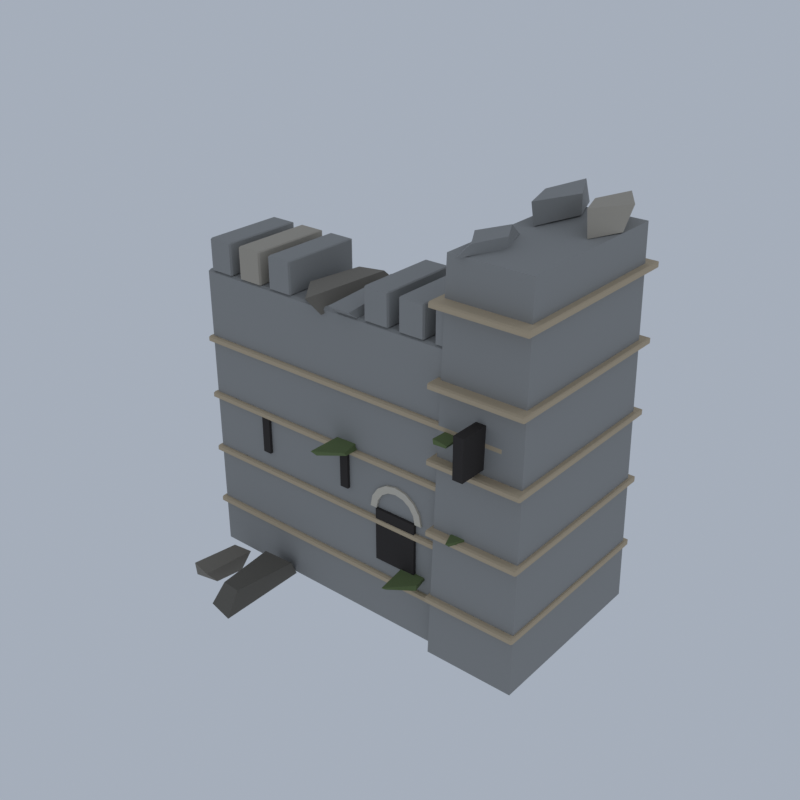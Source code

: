 # Source: LM31_01_ruined_castle_module_01.blend  (saved by Blender 5.2.45; exported with 4.5.12 LTS)
import bpy
from mathutils import Matrix  # noqa: F401  (used for matrix-valued properties, if any)

bpy.ops.wm.read_factory_settings(use_empty=True)
scene = bpy.context.scene
scene.name = 'Scene'

# ---- collections
col_collection = bpy.data.collections.new('Collection'); scene.collection.children.link(col_collection)

# ---- materials (node trees are filled in below, after node groups)
mat_vi_fa_s_cool_granite = bpy.data.materials.new('vi_fa_s_cool|Granite')
mat_vi_fa_s_cool_granite.diffuse_color = (0.3112, 0.3112, 0.3021, 1.0)
mat_vi_fa_s_warm_sandstone = bpy.data.materials.new('vi_fa_s_warm|Sandstone')
mat_vi_fa_s_warm_sandstone.diffuse_color = (0.5234, 0.4205, 0.2845, 1.0)
mat_vi_fa_void_slate = bpy.data.materials.new('vi_fa_void|Slate')
mat_vi_fa_void_slate.diffuse_color = (0.03288, 0.02776, 0.02537, 1.0)
mat_vi_fa_s_hi_limestone = bpy.data.materials.new('vi_fa_s_hi|Limestone')
mat_vi_fa_s_hi_limestone.diffuse_color = (0.6253, 0.5732, 0.4762, 1.0)
mat_vi_fa_s_mid_limestone = bpy.data.materials.new('vi_fa_s_mid|Limestone')
mat_vi_fa_s_mid_limestone.diffuse_color = (0.4423, 0.3993, 0.3297, 1.0)
mat_vi_fa_s_base_limestone = bpy.data.materials.new('vi_fa_s_base|Limestone')
mat_vi_fa_s_base_limestone.diffuse_color = (0.2349, 0.212, 0.1768, 1.0)
mat_vi_fa_moss_grass = bpy.data.materials.new('vi_fa_moss|Grass')
mat_vi_fa_moss_grass.diffuse_color = (0.139, 0.1905, 0.07383, 1.0)
mat_vi_fa_s_dk_slate = bpy.data.materials.new('vi_fa_s_dk|Slate')
mat_vi_fa_s_dk_slate.diffuse_color = (0.139, 0.1275, 0.1062, 1.0)

# ---- material node trees
mat_vi_fa_s_cool_granite.use_nodes = True; mat_vi_fa_s_cool_granite.node_tree.nodes.clear()
_N = mat_vi_fa_s_cool_granite.node_tree.nodes; _L = mat_vi_fa_s_cool_granite.node_tree.links
n0 = _N.new('ShaderNodeBsdfPrincipled'); n0.name = 'Principled BSDF'; n0.location = (-200, 100)
n0.inputs[0].default_value = (0.3112, 0.3112, 0.3021, 1.0)
n0.inputs[2].default_value = 0.9
n0.inputs[10].default_value = 0.005
n1 = _N.new('ShaderNodeOutputMaterial'); n1.name = 'Material Output'; n1.location = (200, 100)
_L.new(n0.outputs[0], n1.inputs[0])
n1.is_active_output = True
mat_vi_fa_s_warm_sandstone.use_nodes = True; mat_vi_fa_s_warm_sandstone.node_tree.nodes.clear()
_N = mat_vi_fa_s_warm_sandstone.node_tree.nodes; _L = mat_vi_fa_s_warm_sandstone.node_tree.links
n0 = _N.new('ShaderNodeBsdfPrincipled'); n0.name = 'Principled BSDF'; n0.location = (-200, 100)
n0.inputs[0].default_value = (0.5234, 0.4205, 0.2845, 1.0)
n0.inputs[2].default_value = 0.9
n0.inputs[10].default_value = 0.005
n1 = _N.new('ShaderNodeOutputMaterial'); n1.name = 'Material Output'; n1.location = (200, 100)
_L.new(n0.outputs[0], n1.inputs[0])
n1.is_active_output = True
mat_vi_fa_void_slate.use_nodes = True; mat_vi_fa_void_slate.node_tree.nodes.clear()
_N = mat_vi_fa_void_slate.node_tree.nodes; _L = mat_vi_fa_void_slate.node_tree.links
n0 = _N.new('ShaderNodeBsdfPrincipled'); n0.name = 'Principled BSDF'; n0.location = (-200, 100)
n0.inputs[0].default_value = (0.03288, 0.02776, 0.02537, 1.0)
n0.inputs[2].default_value = 0.98
n0.inputs[10].default_value = 0.005
n1 = _N.new('ShaderNodeOutputMaterial'); n1.name = 'Material Output'; n1.location = (200, 100)
_L.new(n0.outputs[0], n1.inputs[0])
n1.is_active_output = True
mat_vi_fa_s_hi_limestone.use_nodes = True; mat_vi_fa_s_hi_limestone.node_tree.nodes.clear()
_N = mat_vi_fa_s_hi_limestone.node_tree.nodes; _L = mat_vi_fa_s_hi_limestone.node_tree.links
n0 = _N.new('ShaderNodeBsdfPrincipled'); n0.name = 'Principled BSDF'; n0.location = (-200, 100)
n0.inputs[0].default_value = (0.6253, 0.5732, 0.4762, 1.0)
n0.inputs[2].default_value = 0.88
n0.inputs[10].default_value = 0.005
n1 = _N.new('ShaderNodeOutputMaterial'); n1.name = 'Material Output'; n1.location = (200, 100)
_L.new(n0.outputs[0], n1.inputs[0])
n1.is_active_output = True
mat_vi_fa_s_mid_limestone.use_nodes = True; mat_vi_fa_s_mid_limestone.node_tree.nodes.clear()
_N = mat_vi_fa_s_mid_limestone.node_tree.nodes; _L = mat_vi_fa_s_mid_limestone.node_tree.links
n0 = _N.new('ShaderNodeBsdfPrincipled'); n0.name = 'Principled BSDF'; n0.location = (-200, 100)
n0.inputs[0].default_value = (0.4423, 0.3993, 0.3297, 1.0)
n0.inputs[2].default_value = 0.9
n0.inputs[10].default_value = 0.005
n1 = _N.new('ShaderNodeOutputMaterial'); n1.name = 'Material Output'; n1.location = (200, 100)
_L.new(n0.outputs[0], n1.inputs[0])
n1.is_active_output = True
mat_vi_fa_s_base_limestone.use_nodes = True; mat_vi_fa_s_base_limestone.node_tree.nodes.clear()
_N = mat_vi_fa_s_base_limestone.node_tree.nodes; _L = mat_vi_fa_s_base_limestone.node_tree.links
n0 = _N.new('ShaderNodeBsdfPrincipled'); n0.name = 'Principled BSDF'; n0.location = (-200, 100)
n0.inputs[0].default_value = (0.2349, 0.212, 0.1768, 1.0)
n0.inputs[2].default_value = 0.92
n0.inputs[10].default_value = 0.005
n1 = _N.new('ShaderNodeOutputMaterial'); n1.name = 'Material Output'; n1.location = (200, 100)
_L.new(n0.outputs[0], n1.inputs[0])
n1.is_active_output = True
mat_vi_fa_moss_grass.use_nodes = True; mat_vi_fa_moss_grass.node_tree.nodes.clear()
_N = mat_vi_fa_moss_grass.node_tree.nodes; _L = mat_vi_fa_moss_grass.node_tree.links
n0 = _N.new('ShaderNodeBsdfPrincipled'); n0.name = 'Principled BSDF'; n0.location = (-200, 100)
n0.inputs[0].default_value = (0.139, 0.1905, 0.07383, 1.0)
n0.inputs[2].default_value = 1.0
n0.inputs[10].default_value = 0.005
n1 = _N.new('ShaderNodeOutputMaterial'); n1.name = 'Material Output'; n1.location = (200, 100)
_L.new(n0.outputs[0], n1.inputs[0])
n1.is_active_output = True
mat_vi_fa_s_dk_slate.use_nodes = True; mat_vi_fa_s_dk_slate.node_tree.nodes.clear()
_N = mat_vi_fa_s_dk_slate.node_tree.nodes; _L = mat_vi_fa_s_dk_slate.node_tree.links
n0 = _N.new('ShaderNodeBsdfPrincipled'); n0.name = 'Principled BSDF'; n0.location = (-200, 100)
n0.inputs[0].default_value = (0.139, 0.1275, 0.1062, 1.0)
n0.inputs[2].default_value = 0.93
n0.inputs[10].default_value = 0.005
n1 = _N.new('ShaderNodeOutputMaterial'); n1.name = 'Material Output'; n1.location = (200, 100)
_L.new(n0.outputs[0], n1.inputs[0])
n1.is_active_output = True

# ---- world
world_world = bpy.data.worlds.new('World'); scene.world = world_world
world_world.use_nodes = True; world_world.node_tree.nodes.clear()
_N = world_world.node_tree.nodes; _L = world_world.node_tree.links
n0 = _N.new('ShaderNodeOutputWorld'); n0.name = 'World Output'; n0.location = (200, 100)
n1 = _N.new('ShaderNodeBackground'); n1.name = 'Background'; n1.location = (-200, 100)
n1.inputs[0].default_value = (0.42, 0.47, 0.55, 1.0)
n1.inputs[1].default_value = 0.9
_L.new(n1.outputs[0], n0.inputs[0])
n0.is_active_output = True
world_world.color = (0.05088, 0.05088, 0.05088)
world_world.sun_shadow_jitter_overblur = 0.0

# ---- meshes
me_ruin_module = bpy.data.meshes.new('ruin_module')
me_ruin_module.from_pydata([(-18.1, -5.841, 0.7604), (-18.1, -6.153, 0.9104), (-18.25, -5.841, 0.9104), (-18.1, -6.153, 30.61), (-18.1, -5.841, 30.76), (-18.25, -5.841, 30.61), (-18.1, 1.851, 0.7604), (-18.25, 1.851, 0.9104), (-18.1, 2.163, 0.9104), (-18.1, 1.851, 30.76), (-18.1, 2.163, 30.61), (-18.25, 1.851, 30.61), (15.6, -5.841, 0.7604), (15.75, -5.841, 0.9104), (15.6, -6.153, 0.9104), (15.6, -5.841, 30.76), (15.6, -6.153, 30.61), (15.75, -5.841, 30.61), (15.6, 1.851, 0.7604), (15.6, 2.163, 0.9104), (15.75, 1.851, 0.9104), (15.6, 1.851, 30.76), (15.75, 1.851, 30.61), (15.6, 2.163, 30.61), (-17.45, -5.945, 30.76), (-17.45, -6.153, 30.86), (-17.55, -5.945, 30.86), (-17.45, -6.153, 33.86), (-17.45, -5.945, 33.96), (-17.55, -5.945, 33.86), (-17.45, 1.955, 30.76), (-17.55, 1.955, 30.86), (-17.45, 2.163, 30.86), (-17.45, 1.955, 33.96), (-17.45, 2.163, 33.86), (-17.55, 1.955, 33.86), (-15.05, -5.945, 30.76), (-14.95, -5.945, 30.86), (-15.05, -6.153, 30.86), (-15.05, -5.945, 33.96), (-15.05, -6.153, 33.86), (-14.95, -5.945, 33.86), (-15.05, 1.955, 30.76), (-15.05, 2.163, 30.86), (-14.95, 1.955, 30.86), (-15.05, 1.955, 33.96), (-14.95, 1.955, 33.86), (-15.05, 2.163, 33.86), (-9.95, -5.945, 30.76), (-9.95, -6.153, 30.86), (-10.05, -5.945, 30.86), (-9.95, -6.153, 33.86), (-9.95, -5.945, 33.96), (-10.05, -5.945, 33.86), (-9.95, 1.955, 30.76), (-10.05, 1.955, 30.86), (-9.95, 2.163, 30.86), (-9.95, 1.955, 33.96), (-9.95, 2.163, 33.86), (-10.05, 1.955, 33.86), (-7.55, -5.945, 30.76), (-7.45, -5.945, 30.86), (-7.55, -6.153, 30.86), (-7.55, -5.945, 33.96), (-7.55, -6.153, 33.86), (-7.45, -5.945, 33.86), (-7.55, 1.955, 30.76), (-7.55, 2.163, 30.86), (-7.45, 1.955, 30.86), (-7.55, 1.955, 33.96), (-7.45, 1.955, 33.86), (-7.55, 2.163, 33.86), (-1.883, -5.895, 30.63), (0.3963, -5.383, 30.27), (0.3147, 2.464, 30.63), (-2.334, 2.578, 30.69), (-1.92, -7.153, 31.64), (0.3567, -7.086, 31.56), (-0.4821, 0.8787, 31.87), (-2.442, 1.698, 31.82), (1.3, -5.945, 30.76), (1.3, -6.153, 30.86), (1.2, -5.945, 30.86), (1.3, -6.153, 33.86), (1.3, -5.945, 33.96), (1.2, -5.945, 33.86), (1.3, 1.955, 30.76), (1.2, 1.955, 30.86), (1.3, 2.163, 30.86), (1.3, 1.955, 33.96), (1.3, 2.163, 33.86), (1.2, 1.955, 33.86), (3.7, -5.945, 30.76), (3.8, -5.945, 30.86), (3.7, -6.153, 30.86), (3.7, -5.945, 33.96), (3.7, -6.153, 33.86), (3.8, -5.945, 33.86), (3.7, 1.955, 30.76), (3.7, 2.163, 30.86), (3.8, 1.955, 30.86), (3.7, 1.955, 33.96), (3.8, 1.955, 33.86), (3.7, 2.163, 33.86), (5.05, -5.945, 30.76), (5.05, -6.153, 30.86), (4.95, -5.945, 30.86), (5.05, -6.153, 33.86), (5.05, -5.945, 33.96), (4.95, -5.945, 33.86), (5.05, 1.955, 30.76), (4.95, 1.955, 30.86), (5.05, 2.163, 30.86), (5.05, 1.955, 33.96), (5.05, 2.163, 33.86), (4.95, 1.955, 33.86), (7.45, -5.945, 30.76), (7.55, -5.945, 30.86), (7.45, -6.153, 30.86), (7.45, -5.945, 33.96), (7.45, -6.153, 33.86), (7.55, -5.945, 33.86), (7.45, 1.955, 30.76), (7.45, 2.163, 30.86), (7.55, 1.955, 30.86), (7.45, 1.955, 33.96), (7.55, 1.955, 33.86), (7.45, 2.163, 33.86), (8.8, -5.945, 30.76), (8.8, -6.153, 30.86), (8.7, -5.945, 30.86), (8.8, -6.153, 33.86), (8.8, -5.945, 33.96), (8.7, -5.945, 33.86), (8.8, 1.955, 30.76), (8.7, 1.955, 30.86), (8.8, 2.163, 30.86), (8.8, 1.955, 33.96), (8.8, 2.163, 33.86), (8.7, 1.955, 33.86), (11.2, -5.945, 30.76), (11.3, -5.945, 30.86), (11.2, -6.153, 30.86), (11.2, -5.945, 33.96), (11.2, -6.153, 33.86), (11.3, -5.945, 33.86), (11.2, 1.955, 30.76), (11.2, 2.163, 30.86), (11.3, 1.955, 30.86), (11.2, 1.955, 33.96), (11.3, 1.955, 33.86), (11.2, 2.163, 33.86), (9.25, -7.193, 0.7604), (18.25, -7.193, 0.7604), (18.25, 11.52, 0.7604), (9.25, 11.52, 0.7604), (9.75, -6.153, 38.76), (17.75, -6.153, 38.76), (17.75, 10.48, 38.76), (9.75, 10.48, 38.76), (12.98, 7.836, 38.9), (11.59, 11.41, 38.94), (9.779, 7.807, 38.96), (11.49, 2.968, 38.87), (13.17, 7.422, 40.88), (11.09, 11.42, 40.88), (9.384, 7.757, 40.5), (10.94, 3.315, 40.71), (11.63, 0.8416, 38.8), (9.544, -2.683, 38.7), (11.18, -7.072, 38.81), (12.77, -2.529, 38.74), (10.97, 0.6787, 39.51), (10.02, -3.039, 39.76), (11.35, -5.286, 39.54), (12.85, -2.536, 39.75), (-18.35, -6.361, 5.46), (-18.35, -6.569, 5.56), (-18.45, -6.361, 5.56), (-18.35, -6.569, 5.96), (-18.35, -6.361, 6.06), (-18.45, -6.361, 5.96), (-18.35, 2.371, 5.46), (-18.45, 2.371, 5.56), (-18.35, 2.579, 5.56), (-18.35, 2.371, 6.06), (-18.35, 2.579, 5.96), (-18.45, 2.371, 5.96), (15.85, -6.361, 5.46), (15.95, -6.361, 5.56), (15.85, -6.569, 5.56), (15.85, -6.361, 6.06), (15.85, -6.569, 5.96), (15.95, -6.361, 5.96), (15.85, 2.371, 5.46), (15.85, 2.579, 5.56), (15.95, 2.371, 5.56), (15.85, 2.371, 6.06), (15.95, 2.371, 5.96), (15.85, 2.579, 5.96), (-18.35, -6.361, 11.46), (-18.35, -6.569, 11.56), (-18.45, -6.361, 11.56), (-18.35, -6.569, 11.96), (-18.35, -6.361, 12.06), (-18.45, -6.361, 11.96), (-18.35, 2.371, 11.46), (-18.45, 2.371, 11.56), (-18.35, 2.579, 11.56), (-18.35, 2.371, 12.06), (-18.35, 2.579, 11.96), (-18.45, 2.371, 11.96), (15.85, -6.361, 11.46), (15.95, -6.361, 11.56), (15.85, -6.569, 11.56), (15.85, -6.361, 12.06), (15.85, -6.569, 11.96), (15.95, -6.361, 11.96), (15.85, 2.371, 11.46), (15.85, 2.579, 11.56), (15.95, 2.371, 11.56), (15.85, 2.371, 12.06), (15.95, 2.371, 11.96), (15.85, 2.579, 11.96), (-18.35, -6.361, 17.46), (-18.35, -6.569, 17.56), (-18.45, -6.361, 17.56), (-18.35, -6.569, 17.96), (-18.35, -6.361, 18.06), (-18.45, -6.361, 17.96), (-18.35, 2.371, 17.46), (-18.45, 2.371, 17.56), (-18.35, 2.579, 17.56), (-18.35, 2.371, 18.06), (-18.35, 2.579, 17.96), (-18.45, 2.371, 17.96), (15.85, -6.361, 17.46), (15.95, -6.361, 17.56), (15.85, -6.569, 17.56), (15.85, -6.361, 18.06), (15.85, -6.569, 17.96), (15.95, -6.361, 17.96), (15.85, 2.371, 17.46), (15.85, 2.579, 17.56), (15.95, 2.371, 17.56), (15.85, 2.371, 18.06), (15.95, 2.371, 17.96), (15.85, 2.579, 17.96), (-18.35, -6.361, 23.46), (-18.35, -6.569, 23.56), (-18.45, -6.361, 23.56), (-18.35, -6.569, 23.96), (-18.35, -6.361, 24.06), (-18.45, -6.361, 23.96), (-18.35, 2.371, 23.46), (-18.45, 2.371, 23.56), (-18.35, 2.579, 23.56), (-18.35, 2.371, 24.06), (-18.35, 2.579, 23.96), (-18.45, 2.371, 23.96), (15.85, -6.361, 23.46), (15.95, -6.361, 23.56), (15.85, -6.569, 23.56), (15.85, -6.361, 24.06), (15.85, -6.569, 23.96), (15.95, -6.361, 23.96), (15.85, 2.371, 23.46), (15.85, 2.579, 23.56), (15.95, 2.371, 23.56), (15.85, 2.371, 24.06), (15.95, 2.371, 23.96), (15.85, 2.579, 23.96), (9.15, -7.401, 6.46), (9.15, -7.609, 6.56), (9.05, -7.401, 6.56), (9.15, -7.609, 6.96), (9.15, -7.401, 7.06), (9.05, -7.401, 6.96), (9.15, 11.73, 6.46), (9.05, 11.73, 6.56), (9.15, 11.93, 6.56), (9.15, 11.73, 7.06), (9.15, 11.93, 6.96), (9.05, 11.73, 6.96), (18.35, -7.401, 6.46), (18.45, -7.401, 6.56), (18.35, -7.609, 6.56), (18.35, -7.401, 7.06), (18.35, -7.609, 6.96), (18.45, -7.401, 6.96), (18.35, 11.73, 6.46), (18.35, 11.93, 6.56), (18.45, 11.73, 6.56), (18.35, 11.73, 7.06), (18.45, 11.73, 6.96), (18.35, 11.93, 6.96), (9.15, -7.401, 13.46), (9.15, -7.609, 13.56), (9.05, -7.401, 13.56), (9.15, -7.609, 13.96), (9.15, -7.401, 14.06), (9.05, -7.401, 13.96), (9.15, 11.73, 13.46), (9.05, 11.73, 13.56), (9.15, 11.93, 13.56), (9.15, 11.73, 14.06), (9.15, 11.93, 13.96), (9.05, 11.73, 13.96), (18.35, -7.401, 13.46), (18.45, -7.401, 13.56), (18.35, -7.609, 13.56), (18.35, -7.401, 14.06), (18.35, -7.609, 13.96), (18.45, -7.401, 13.96), (18.35, 11.73, 13.46), (18.35, 11.93, 13.56), (18.45, 11.73, 13.56), (18.35, 11.73, 14.06), (18.45, 11.73, 13.96), (18.35, 11.93, 13.96), (9.15, -7.401, 20.46), (9.15, -7.609, 20.56), (9.05, -7.401, 20.56), (9.15, -7.609, 20.96), (9.15, -7.401, 21.06), (9.05, -7.401, 20.96), (9.15, 11.73, 20.46), (9.05, 11.73, 20.56), (9.15, 11.93, 20.56), (9.15, 11.73, 21.06), (9.15, 11.93, 20.96), (9.05, 11.73, 20.96), (18.35, -7.401, 20.46), (18.45, -7.401, 20.56), (18.35, -7.609, 20.56), (18.35, -7.401, 21.06), (18.35, -7.609, 20.96), (18.45, -7.401, 20.96), (18.35, 11.73, 20.46), (18.35, 11.93, 20.56), (18.45, 11.73, 20.56), (18.35, 11.73, 21.06), (18.45, 11.73, 20.96), (18.35, 11.93, 20.96), (9.15, -7.401, 27.46), (9.15, -7.609, 27.56), (9.05, -7.401, 27.56), (9.15, -7.609, 27.96), (9.15, -7.401, 28.06), (9.05, -7.401, 27.96), (9.15, 11.73, 27.46), (9.05, 11.73, 27.56), (9.15, 11.93, 27.56), (9.15, 11.73, 28.06), (9.15, 11.93, 27.96), (9.05, 11.73, 27.96), (18.35, -7.401, 27.46), (18.45, -7.401, 27.56), (18.35, -7.609, 27.56), (18.35, -7.401, 28.06), (18.35, -7.609, 27.96), (18.45, -7.401, 27.96), (18.35, 11.73, 27.46), (18.35, 11.93, 27.56), (18.45, 11.73, 27.56), (18.35, 11.73, 28.06), (18.45, 11.73, 27.96), (18.35, 11.93, 27.96), (9.15, -7.401, 34.46), (9.15, -7.609, 34.56), (9.05, -7.401, 34.56), (9.15, -7.609, 34.96), (9.15, -7.401, 35.06), (9.05, -7.401, 34.96), (9.15, 11.73, 34.46), (9.05, 11.73, 34.56), (9.15, 11.93, 34.56), (9.15, 11.73, 35.06), (9.15, 11.93, 34.96), (9.05, 11.73, 34.96), (18.35, -7.401, 34.46), (18.45, -7.401, 34.56), (18.35, -7.609, 34.56), (18.35, -7.401, 35.06), (18.35, -7.609, 34.96), (18.45, -7.401, 34.96), (18.35, 11.73, 34.46), (18.35, 11.93, 34.56), (18.45, 11.73, 34.56), (18.35, 11.73, 35.06), (18.45, 11.73, 34.96), (18.35, 11.93, 34.96), (-11.7, -6.465, 13.76), (-10.8, -6.465, 13.76), (-10.8, 2.475, 13.76), (-11.7, 2.475, 13.76), (-11.7, -6.465, 17.76), (-10.8, -6.465, 17.76), (-10.8, 2.475, 17.76), (-11.7, 2.475, 17.76), (-1.7, -6.465, 13.76), (-0.8, -6.465, 13.76), (-0.8, 2.475, 13.76), (-1.7, 2.475, 13.76), (-1.7, -6.465, 17.76), (-0.8, -6.465, 17.76), (-0.8, 2.475, 17.76), (-1.7, 2.475, 17.76), (9.3, -6.465, 13.76), (10.2, -6.465, 13.76), (10.2, 2.475, 13.76), (9.3, 2.475, 13.76), (9.3, -6.465, 17.76), (10.2, -6.465, 17.76), (10.2, 2.475, 17.76), (9.3, 2.475, 17.76), (2.55, -6.465, 7.66), (6.95, -6.465, 7.66), (6.95, 2.475, 7.66), (2.55, 2.475, 7.66), (2.55, -6.465, 13.06), (6.95, -6.465, 13.06), (6.95, 2.475, 13.06), (2.55, 2.475, 13.06), (13.25, -9.48, 21.56), (14.25, -9.48, 21.56), (14.25, -5.322, 21.56), (13.25, -5.322, 21.56), (13.25, -9.48, 25.56), (14.25, -9.48, 25.56), (14.25, -5.322, 25.56), (13.25, -5.322, 25.56), (6.95, 2.371, 13.06), (7.65, 2.371, 13.06), (7.65, -6.361, 13.06), (6.95, -6.361, 13.06), (6.783, 2.371, 13.9), (7.429, 2.371, 14.17), (7.429, -6.361, 14.17), (6.783, -6.361, 13.9), (6.306, 2.371, 14.62), (6.801, 2.371, 15.11), (6.801, -6.361, 15.11), (6.306, -6.361, 14.62), (5.592, 2.371, 15.09), (5.86, 2.371, 15.74), (5.86, -6.361, 15.74), (5.592, -6.361, 15.09), (4.75, 2.371, 15.26), (4.75, 2.371, 15.96), (4.75, -6.361, 15.96), (4.75, -6.361, 15.26), (3.908, 2.371, 15.09), (3.64, 2.371, 15.74), (3.64, -6.361, 15.74), (3.908, -6.361, 15.09), (3.194, 2.371, 14.62), (2.699, 2.371, 15.11), (2.699, -6.361, 15.11), (3.194, -6.361, 14.62), (2.717, 2.371, 13.9), (2.071, 2.371, 14.17), (2.071, -6.361, 14.17), (2.717, -6.361, 13.9), (2.55, 2.371, 13.06), (1.85, 2.371, 13.06), (1.85, -6.361, 13.06), (2.55, -6.361, 13.06), (-13.7, -5.945, 30.76), (-13.7, -6.153, 30.86), (-13.8, -5.945, 30.86), (-13.7, -6.153, 33.86), (-13.7, -5.945, 33.96), (-13.8, -5.945, 33.86), (-13.7, 1.955, 30.76), (-13.8, 1.955, 30.86), (-13.7, 2.163, 30.86), (-13.7, 1.955, 33.96), (-13.7, 2.163, 33.86), (-13.8, 1.955, 33.86), (-11.3, -5.945, 30.76), (-11.2, -5.945, 30.86), (-11.3, -6.153, 30.86), (-11.3, -5.945, 33.96), (-11.3, -6.153, 33.86), (-11.2, -5.945, 33.86), (-11.3, 1.955, 30.76), (-11.3, 2.163, 30.86), (-11.2, 1.955, 30.86), (-11.3, 1.955, 33.96), (-11.2, 1.955, 33.86), (-11.3, 2.163, 33.86), (12.55, -5.945, 30.76), (12.55, -6.153, 30.86), (12.45, -5.945, 30.86), (12.55, -6.153, 33.86), (12.55, -5.945, 33.96), (12.45, -5.945, 33.86), (12.55, 1.955, 30.76), (12.45, 1.955, 30.86), (12.55, 2.163, 30.86), (12.55, 1.955, 33.96), (12.55, 2.163, 33.86), (12.45, 1.955, 33.86), (14.95, -5.945, 30.76), (15.05, -5.945, 30.86), (14.95, -6.153, 30.86), (14.95, -5.945, 33.96), (14.95, -6.153, 33.86), (15.05, -5.945, 33.86), (14.95, 1.955, 30.76), (14.95, 2.163, 30.86), (15.05, 1.955, 30.86), (14.95, 1.955, 33.96), (15.05, 1.955, 33.86), (14.95, 2.163, 33.86), (16.38, 3.16, 38.8), (17.77, 6.267, 38.86), (15.79, 10.61, 38.55), (14.66, 7.88, 38.49), (15.89, 3.635, 41.05), (18.01, 7.361, 40.94), (16.3, 9.846, 41.16), (14.68, 6.837, 40.91), (-6.707, -5.033, 30.43), (-3.294, -6.599, 30.26), (-3.732, 3.695, 30.37), (-6.253, 0.9352, 30.49), (-6.391, -4.622, 31.99), (-4.095, -7.65, 31.89), (-3.592, 2.073, 31.75), (-5.976, 1.366, 31.77), (-7.647, 3.323, 0.2611), (-6.101, 10.58, 0.4139), (-9.517, 13.95, 0.6103), (-11.44, 6.382, 0.5076), (-7.851, 1.751, 2.01), (-6.267, 10.72, 2.104), (-9.151, 13.5, 2.0), (-10.82, 8.311, 2.605), (-4.019, 5.746, 0.6611), (-2.649, 12.13, 0.4427), (-5.233, 14.58, 0.4231), (-6.095, 9.113, 0.2775), (-4.008, 6.008, 1.767), (-2.61, 11.01, 1.865), (-4.94, 13.18, 1.768), (-5.842, 7.755, 2.234), (-13.99, -11.78, 0.2207), (-13.65, -8.784, 0.1286), (-16.15, -8.459, 0.4011), (-16.15, -12.49, 0.485), (-14.07, -12.98, 1.736), (-13.4, -7.608, 1.91), (-15.68, -7.714, 1.75), (-15.87, -12.87, 2.218), (-11.78, 0.1822, 0.5346), (-8.658, 2.014, 0.0), (-9.779, 7.322, 0.5919), (-12.06, 6.562, 0.5666), (-12.29, 0.3472, 2.296), (-9.29, 2.766, 2.364), (-9.553, 8.387, 2.841), (-12.88, 5.779, 2.686), (17.4, 0.4488, 0.4127), (17.8, 3.742, 0.1838), (15.95, 5.073, 0.2919), (15.53, 2.994, 0.3893), (17.5, 0.862, 1.694), (17.76, 2.843, 1.537), (15.99, 5.136, 1.342), (15.57, 1.734, 1.257), (-1.847, -9.254, 18.11), (0.1892, -7.581, 18.09), (0.2092, -3.635, 18.17), (-2.422, -5.543, 18.16), (-2.247, -9.611, 18.56), (0.3131, -8.068, 18.6), (-0.3692, -4.177, 18.61), (-2.239, -5.522, 18.53), (12.09, -8.167, 14.0), (13.1, -6.017, 14.04), (12.08, -4.964, 13.98), (11.48, -6.776, 14.03), (11.88, -8.405, 14.26), (12.98, -6.261, 14.24), (12.21, -4.911, 14.26), (11.29, -6.919, 14.22), (2.841, 0.8075, 10.73), (2.947, 3.691, 10.7), (1.68, 4.252, 10.71), (1.573, 0.7683, 10.67), (2.574, 0.9157, 10.94), (3.029, 4.348, 10.96), (1.817, 4.503, 10.94), (1.537, 1.254, 10.94), (6.089, -9.291, 7.373), (8.262, -7.745, 7.394), (7.323, -4.419, 7.306), (5.361, -5.222, 7.321), (5.97, -9.749, 7.733), (8.111, -7.443, 7.719), (7.576, -3.703, 7.752), (5.306, -5.198, 7.743), (1.412, -0.5223, 22.05), (2.378, 3.484, 22.08), (1.349, 5.852, 22.12), (-0.01274, 2.103, 22.12), (1.591, -0.8834, 22.43), (2.851, 3.631, 22.49), (0.9207, 5.792, 22.43), (-0.0827, 1.068, 22.41), (10.46, -8.396, 23.32), (11.69, -8.329, 23.33), (11.67, -4.473, 23.31), (10.16, -5.447, 23.33), (10.16, -8.119, 23.6), (11.79, -8.318, 23.57), (11.51, -4.914, 23.59), (10.29, -5.591, 23.61), (-7.077, 0.6014, 15.53), (-6.238, 3.783, 15.48), (-7.947, 4.491, 15.5), (-8.558, 2.015, 15.49), (-6.936, 0.177, 15.81), (-6.452, 3.958, 15.76), (-7.669, 4.828, 15.77), (-8.626, 1.949, 15.82), (-8.895, -15.0, 0.04321), (-8.736, -5.822, 0.368), (-10.87, -7.074, 0.5914), (-11.88, -14.33, 0.0146), (-8.675, -13.77, 2.765), (-7.842, -7.323, 2.82), (-11.34, -7.456, 2.765), (-11.04, -13.31, 2.392), (2.617, -0.584, 0.4532), (5.158, 5.084, 0.491), (2.348, 8.486, 0.4879), (1.054, 2.413, 0.5006), (3.303, -0.5478, 1.029), (4.303, 5.351, 1.104), (2.045, 6.535, 1.132), (0.7503, 3.376, 1.312), (-17.47, -4.461, 0.1359), (-16.53, -2.112, 0.2233), (-17.18, -0.6404, 0.2256), (-18.35, -2.277, 0.1529), (-17.58, -4.441, 1.693), (-16.03, -2.277, 1.629), (-16.93, -0.4599, 1.537), (-18.33, -1.807, 1.628), (3.935, 3.799, 0.4922), (4.313, 8.212, 0.4499), (2.487, 8.58, 0.3062), (1.585, 5.57, 0.2839), (3.443, 4.839, 1.379), (4.377, 6.942, 1.246), (2.806, 9.382, 1.47), (2.233, 5.255, 1.294), (-5.299, 4.135, 0.2155), (-2.126, 9.639, 0.1424), (-4.962, 13.51, 0.2764), (-7.484, 9.079, 0.5877), (-4.905, 3.514, 1.778), (-3.023, 8.339, 1.808), (-4.889, 15.0, 1.516), (-7.354, 9.358, 1.35)], [], [(0, 1, 2), (3, 4, 5), (6, 7, 8), (9, 10, 11), (12, 13, 14), (15, 16, 17), (18, 19, 20), (21, 22, 23), (6, 0, 2, 7), (1, 3, 5, 2), (4, 9, 11, 5), (10, 8, 7, 11), (18, 6, 8, 19), (9, 21, 23, 10), (22, 20, 19, 23), (12, 18, 20, 13), (21, 15, 17, 22), (16, 14, 13, 17), (0, 12, 14, 1), (15, 4, 3, 16), (6, 18, 12, 0), (2, 5, 11, 7), (14, 16, 3, 1), (21, 9, 4, 15), (8, 10, 23, 19), (20, 22, 17, 13), (24, 25, 26), (27, 28, 29), (30, 31, 32), (33, 34, 35), (36, 37, 38), (39, 40, 41), (42, 43, 44), (45, 46, 47), (30, 24, 26, 31), (25, 27, 29, 26), (28, 33, 35, 29), (34, 32, 31, 35), (42, 30, 32, 43), (33, 45, 47, 34), (46, 44, 43, 47), (36, 42, 44, 37), (45, 39, 41, 46), (40, 38, 37, 41), (24, 36, 38, 25), (39, 28, 27, 40), (30, 42, 36, 24), (26, 29, 35, 31), (38, 40, 27, 25), (45, 33, 28, 39), (32, 34, 47, 43), (44, 46, 41, 37), (48, 49, 50), (51, 52, 53), (54, 55, 56), (57, 58, 59), (60, 61, 62), (63, 64, 65), (66, 67, 68), (69, 70, 71), (54, 48, 50, 55), (49, 51, 53, 50), (52, 57, 59, 53), (58, 56, 55, 59), (66, 54, 56, 67), (57, 69, 71, 58), (70, 68, 67, 71), (60, 66, 68, 61), (69, 63, 65, 70), (64, 62, 61, 65), (48, 60, 62, 49), (63, 52, 51, 64), (54, 66, 60, 48), (50, 53, 59, 55), (62, 64, 51, 49), (69, 57, 52, 63), (56, 58, 71, 67), (68, 70, 65, 61), (72, 75, 74, 73), (76, 77, 78, 79), (72, 73, 77, 76), (73, 74, 78, 77), (74, 75, 79, 78), (75, 72, 76, 79), (80, 81, 82), (83, 84, 85), (86, 87, 88), (89, 90, 91), (92, 93, 94), (95, 96, 97), (98, 99, 100), (101, 102, 103), (86, 80, 82, 87), (81, 83, 85, 82), (84, 89, 91, 85), (90, 88, 87, 91), (98, 86, 88, 99), (89, 101, 103, 90), (102, 100, 99, 103), (92, 98, 100, 93), (101, 95, 97, 102), (96, 94, 93, 97), (80, 92, 94, 81), (95, 84, 83, 96), (86, 98, 92, 80), (82, 85, 91, 87), (94, 96, 83, 81), (101, 89, 84, 95), (88, 90, 103, 99), (100, 102, 97, 93), (104, 105, 106), (107, 108, 109), (110, 111, 112), (113, 114, 115), (116, 117, 118), (119, 120, 121), (122, 123, 124), (125, 126, 127), (110, 104, 106, 111), (105, 107, 109, 106), (108, 113, 115, 109), (114, 112, 111, 115), (122, 110, 112, 123), (113, 125, 127, 114), (126, 124, 123, 127), (116, 122, 124, 117), (125, 119, 121, 126), (120, 118, 117, 121), (104, 116, 118, 105), (119, 108, 107, 120), (110, 122, 116, 104), (106, 109, 115, 111), (118, 120, 107, 105), (125, 113, 108, 119), (112, 114, 127, 123), (124, 126, 121, 117), (128, 129, 130), (131, 132, 133), (134, 135, 136), (137, 138, 139), (140, 141, 142), (143, 144, 145), (146, 147, 148), (149, 150, 151), (134, 128, 130, 135), (129, 131, 133, 130), (132, 137, 139, 133), (138, 136, 135, 139), (146, 134, 136, 147), (137, 149, 151, 138), (150, 148, 147, 151), (140, 146, 148, 141), (149, 143, 145, 150), (144, 142, 141, 145), (128, 140, 142, 129), (143, 132, 131, 144), (134, 146, 140, 128), (130, 133, 139, 135), (142, 144, 131, 129), (149, 137, 132, 143), (136, 138, 151, 147), (148, 150, 145, 141), (152, 155, 154, 153), (156, 157, 158, 159), (152, 153, 157, 156), (153, 154, 158, 157), (154, 155, 159, 158), (155, 152, 156, 159), (160, 163, 162, 161), (164, 165, 166, 167), (160, 161, 165, 164), (161, 162, 166, 165), (162, 163, 167, 166), (163, 160, 164, 167), (168, 171, 170, 169), (172, 173, 174, 175), (168, 169, 173, 172), (169, 170, 174, 173), (170, 171, 175, 174), (171, 168, 172, 175), (176, 177, 178), (179, 180, 181), (182, 183, 184), (185, 186, 187), (188, 189, 190), (191, 192, 193), (194, 195, 196), (197, 198, 199), (182, 176, 178, 183), (177, 179, 181, 178), (180, 185, 187, 181), (186, 184, 183, 187), (194, 182, 184, 195), (185, 197, 199, 186), (198, 196, 195, 199), (188, 194, 196, 189), (197, 191, 193, 198), (192, 190, 189, 193), (176, 188, 190, 177), (191, 180, 179, 192), (182, 194, 188, 176), (178, 181, 187, 183), (190, 192, 179, 177), (197, 185, 180, 191), (184, 186, 199, 195), (196, 198, 193, 189), (200, 201, 202), (203, 204, 205), (206, 207, 208), (209, 210, 211), (212, 213, 214), (215, 216, 217), (218, 219, 220), (221, 222, 223), (206, 200, 202, 207), (201, 203, 205, 202), (204, 209, 211, 205), (210, 208, 207, 211), (218, 206, 208, 219), (209, 221, 223, 210), (222, 220, 219, 223), (212, 218, 220, 213), (221, 215, 217, 222), (216, 214, 213, 217), (200, 212, 214, 201), (215, 204, 203, 216), (206, 218, 212, 200), (202, 205, 211, 207), (214, 216, 203, 201), (221, 209, 204, 215), (208, 210, 223, 219), (220, 222, 217, 213), (224, 225, 226), (227, 228, 229), (230, 231, 232), (233, 234, 235), (236, 237, 238), (239, 240, 241), (242, 243, 244), (245, 246, 247), (230, 224, 226, 231), (225, 227, 229, 226), (228, 233, 235, 229), (234, 232, 231, 235), (242, 230, 232, 243), (233, 245, 247, 234), (246, 244, 243, 247), (236, 242, 244, 237), (245, 239, 241, 246), (240, 238, 237, 241), (224, 236, 238, 225), (239, 228, 227, 240), (230, 242, 236, 224), (226, 229, 235, 231), (238, 240, 227, 225), (245, 233, 228, 239), (232, 234, 247, 243), (244, 246, 241, 237), (248, 249, 250), (251, 252, 253), (254, 255, 256), (257, 258, 259), (260, 261, 262), (263, 264, 265), (266, 267, 268), (269, 270, 271), (254, 248, 250, 255), (249, 251, 253, 250), (252, 257, 259, 253), (258, 256, 255, 259), (266, 254, 256, 267), (257, 269, 271, 258), (270, 268, 267, 271), (260, 266, 268, 261), (269, 263, 265, 270), (264, 262, 261, 265), (248, 260, 262, 249), (263, 252, 251, 264), (254, 266, 260, 248), (250, 253, 259, 255), (262, 264, 251, 249), (269, 257, 252, 263), (256, 258, 271, 267), (268, 270, 265, 261), (272, 273, 274), (275, 276, 277), (278, 279, 280), (281, 282, 283), (284, 285, 286), (287, 288, 289), (290, 291, 292), (293, 294, 295), (278, 272, 274, 279), (273, 275, 277, 274), (276, 281, 283, 277), (282, 280, 279, 283), (290, 278, 280, 291), (281, 293, 295, 282), (294, 292, 291, 295), (284, 290, 292, 285), (293, 287, 289, 294), (288, 286, 285, 289), (272, 284, 286, 273), (287, 276, 275, 288), (278, 290, 284, 272), (274, 277, 283, 279), (286, 288, 275, 273), (293, 281, 276, 287), (280, 282, 295, 291), (292, 294, 289, 285), (296, 297, 298), (299, 300, 301), (302, 303, 304), (305, 306, 307), (308, 309, 310), (311, 312, 313), (314, 315, 316), (317, 318, 319), (302, 296, 298, 303), (297, 299, 301, 298), (300, 305, 307, 301), (306, 304, 303, 307), (314, 302, 304, 315), (305, 317, 319, 306), (318, 316, 315, 319), (308, 314, 316, 309), (317, 311, 313, 318), (312, 310, 309, 313), (296, 308, 310, 297), (311, 300, 299, 312), (302, 314, 308, 296), (298, 301, 307, 303), (310, 312, 299, 297), (317, 305, 300, 311), (304, 306, 319, 315), (316, 318, 313, 309), (320, 321, 322), (323, 324, 325), (326, 327, 328), (329, 330, 331), (332, 333, 334), (335, 336, 337), (338, 339, 340), (341, 342, 343), (326, 320, 322, 327), (321, 323, 325, 322), (324, 329, 331, 325), (330, 328, 327, 331), (338, 326, 328, 339), (329, 341, 343, 330), (342, 340, 339, 343), (332, 338, 340, 333), (341, 335, 337, 342), (336, 334, 333, 337), (320, 332, 334, 321), (335, 324, 323, 336), (326, 338, 332, 320), (322, 325, 331, 327), (334, 336, 323, 321), (341, 329, 324, 335), (328, 330, 343, 339), (340, 342, 337, 333), (344, 345, 346), (347, 348, 349), (350, 351, 352), (353, 354, 355), (356, 357, 358), (359, 360, 361), (362, 363, 364), (365, 366, 367), (350, 344, 346, 351), (345, 347, 349, 346), (348, 353, 355, 349), (354, 352, 351, 355), (362, 350, 352, 363), (353, 365, 367, 354), (366, 364, 363, 367), (356, 362, 364, 357), (365, 359, 361, 366), (360, 358, 357, 361), (344, 356, 358, 345), (359, 348, 347, 360), (350, 362, 356, 344), (346, 349, 355, 351), (358, 360, 347, 345), (365, 353, 348, 359), (352, 354, 367, 363), (364, 366, 361, 357), (368, 369, 370), (371, 372, 373), (374, 375, 376), (377, 378, 379), (380, 381, 382), (383, 384, 385), (386, 387, 388), (389, 390, 391), (374, 368, 370, 375), (369, 371, 373, 370), (372, 377, 379, 373), (378, 376, 375, 379), (386, 374, 376, 387), (377, 389, 391, 378), (390, 388, 387, 391), (380, 386, 388, 381), (389, 383, 385, 390), (384, 382, 381, 385), (368, 380, 382, 369), (383, 372, 371, 384), (374, 386, 380, 368), (370, 373, 379, 375), (382, 384, 371, 369), (389, 377, 372, 383), (376, 378, 391, 387), (388, 390, 385, 381), (392, 395, 394, 393), (396, 397, 398, 399), (392, 393, 397, 396), (393, 394, 398, 397), (394, 395, 399, 398), (395, 392, 396, 399), (400, 403, 402, 401), (404, 405, 406, 407), (400, 401, 405, 404), (401, 402, 406, 405), (402, 403, 407, 406), (403, 400, 404, 407), (408, 411, 410, 409), (412, 413, 414, 415), (408, 409, 413, 412), (409, 410, 414, 413), (410, 411, 415, 414), (411, 408, 412, 415), (416, 419, 418, 417), (420, 421, 422, 423), (416, 417, 421, 420), (417, 418, 422, 421), (418, 419, 423, 422), (419, 416, 420, 423), (424, 427, 426, 425), (428, 429, 430, 431), (424, 425, 429, 428), (425, 426, 430, 429), (426, 427, 431, 430), (427, 424, 428, 431), (432, 436, 437, 433), (433, 437, 438, 434), (434, 438, 439, 435), (435, 439, 436, 432), (436, 440, 441, 437), (437, 441, 442, 438), (438, 442, 443, 439), (439, 443, 440, 436), (440, 444, 445, 441), (441, 445, 446, 442), (442, 446, 447, 443), (443, 447, 444, 440), (444, 448, 449, 445), (445, 449, 450, 446), (446, 450, 451, 447), (447, 451, 448, 444), (448, 452, 453, 449), (449, 453, 454, 450), (450, 454, 455, 451), (451, 455, 452, 448), (452, 456, 457, 453), (453, 457, 458, 454), (454, 458, 459, 455), (455, 459, 456, 452), (456, 460, 461, 457), (457, 461, 462, 458), (458, 462, 463, 459), (459, 463, 460, 456), (460, 464, 465, 461), (461, 465, 466, 462), (462, 466, 467, 463), (463, 467, 464, 460), (435, 432, 433, 434), (464, 467, 466, 465), (468, 469, 470), (471, 472, 473), (474, 475, 476), (477, 478, 479), (480, 481, 482), (483, 484, 485), (486, 487, 488), (489, 490, 491), (474, 468, 470, 475), (469, 471, 473, 470), (472, 477, 479, 473), (478, 476, 475, 479), (486, 474, 476, 487), (477, 489, 491, 478), (490, 488, 487, 491), (480, 486, 488, 481), (489, 483, 485, 490), (484, 482, 481, 485), (468, 480, 482, 469), (483, 472, 471, 484), (474, 486, 480, 468), (470, 473, 479, 475), (482, 484, 471, 469), (489, 477, 472, 483), (476, 478, 491, 487), (488, 490, 485, 481), (492, 493, 494), (495, 496, 497), (498, 499, 500), (501, 502, 503), (504, 505, 506), (507, 508, 509), (510, 511, 512), (513, 514, 515), (498, 492, 494, 499), (493, 495, 497, 494), (496, 501, 503, 497), (502, 500, 499, 503), (510, 498, 500, 511), (501, 513, 515, 502), (514, 512, 511, 515), (504, 510, 512, 505), (513, 507, 509, 514), (508, 506, 505, 509), (492, 504, 506, 493), (507, 496, 495, 508), (498, 510, 504, 492), (494, 497, 503, 499), (506, 508, 495, 493), (513, 501, 496, 507), (500, 502, 515, 511), (512, 514, 509, 505), (516, 519, 518, 517), (520, 521, 522, 523), (516, 517, 521, 520), (517, 518, 522, 521), (518, 519, 523, 522), (519, 516, 520, 523), (524, 527, 526, 525), (528, 529, 530, 531), (524, 525, 529, 528), (525, 526, 530, 529), (526, 527, 531, 530), (527, 524, 528, 531), (532, 535, 534, 533), (536, 537, 538, 539), (532, 533, 537, 536), (533, 534, 538, 537), (534, 535, 539, 538), (535, 532, 536, 539), (540, 543, 542, 541), (544, 545, 546, 547), (540, 541, 545, 544), (541, 542, 546, 545), (542, 543, 547, 546), (543, 540, 544, 547), (548, 551, 550, 549), (552, 553, 554, 555), (548, 549, 553, 552), (549, 550, 554, 553), (550, 551, 555, 554), (551, 548, 552, 555), (556, 559, 558, 557), (560, 561, 562, 563), (556, 557, 561, 560), (557, 558, 562, 561), (558, 559, 563, 562), (559, 556, 560, 563), (564, 567, 566, 565), (568, 569, 570, 571), (564, 565, 569, 568), (565, 566, 570, 569), (566, 567, 571, 570), (567, 564, 568, 571), (572, 575, 574, 573), (576, 577, 578, 579), (572, 573, 577, 576), (573, 574, 578, 577), (574, 575, 579, 578), (575, 572, 576, 579), (580, 583, 582, 581), (584, 585, 586, 587), (580, 581, 585, 584), (581, 582, 586, 585), (582, 583, 587, 586), (583, 580, 584, 587), (588, 591, 590, 589), (592, 593, 594, 595), (588, 589, 593, 592), (589, 590, 594, 593), (590, 591, 595, 594), (591, 588, 592, 595), (596, 599, 598, 597), (600, 601, 602, 603), (596, 597, 601, 600), (597, 598, 602, 601), (598, 599, 603, 602), (599, 596, 600, 603), (604, 607, 606, 605), (608, 609, 610, 611), (604, 605, 609, 608), (605, 606, 610, 609), (606, 607, 611, 610), (607, 604, 608, 611), (612, 615, 614, 613), (616, 617, 618, 619), (612, 613, 617, 616), (613, 614, 618, 617), (614, 615, 619, 618), (615, 612, 616, 619), (620, 623, 622, 621), (624, 625, 626, 627), (620, 621, 625, 624), (621, 622, 626, 625), (622, 623, 627, 626), (623, 620, 624, 627), (628, 631, 630, 629), (632, 633, 634, 635), (628, 629, 633, 632), (629, 630, 634, 633), (630, 631, 635, 634), (631, 628, 632, 635), (636, 639, 638, 637), (640, 641, 642, 643), (636, 637, 641, 640), (637, 638, 642, 641), (638, 639, 643, 642), (639, 636, 640, 643), (644, 647, 646, 645), (648, 649, 650, 651), (644, 645, 649, 648), (645, 646, 650, 649), (646, 647, 651, 650), (647, 644, 648, 651), (652, 655, 654, 653), (656, 657, 658, 659), (652, 653, 657, 656), (653, 654, 658, 657), (654, 655, 659, 658), (655, 652, 656, 659), (660, 663, 662, 661), (664, 665, 666, 667), (660, 661, 665, 664), (661, 662, 666, 665), (662, 663, 667, 666), (663, 660, 664, 667)])
me_ruin_module.polygons.foreach_set('use_smooth', [True] * 644)
me_ruin_module.polygons.foreach_set('material_index', [0, 0, 0, 0, 0, 0, 0, 0, 0, 0, 0, 0, 0, 0, 0, 0, 0, 0, 0, 0, 0, 0, 0, 0, 0, 0, 0, 0, 0, 0, 0, 0, 0, 0, 0, 0, 0, 0, 0, 0, 0, 0, 0, 0, 0, 0, 0, 0, 0, 0, 0, 0, 0, 0, 0, 0, 0, 0, 0, 0, 0, 0, 0, 0, 0, 0, 0, 0, 0, 0, 0, 0, 0, 0, 0, 0, 0, 0, 0, 0, 0, 0, 0, 0, 0, 0, 0, 0, 0, 0, 0, 0, 0, 0, 0, 0, 0, 0, 0, 0, 0, 0, 0, 0, 0, 0, 0, 0, 0, 0, 0, 0, 0, 0, 0, 0, 0, 0, 0, 0, 0, 0, 0, 0, 0, 0, 0, 0, 0, 0, 0, 0, 0, 0, 0, 0, 0, 0, 0, 0, 0, 0, 0, 0, 0, 0, 0, 0, 0, 0, 0, 0, 0, 0, 0, 0, 0, 0, 0, 0, 0, 0, 0, 0, 0, 0, 0, 0, 0, 0, 0, 0, 0, 0, 0, 0, 0, 0, 0, 0, 1, 1, 1, 1, 1, 1, 1, 1, 1, 1, 1, 1, 1, 1, 1, 1, 1, 1, 1, 1, 1, 1, 1, 1, 1, 1, 1, 1, 1, 1, 1, 1, 1, 1, 1, 1, 1, 1, 1, 1, 1, 1, 1, 1, 1, 1, 1, 1, 1, 1, 1, 1, 1, 1, 1, 1, 1, 1, 1, 1, 1, 1, 1, 1, 1, 1, 1, 1, 1, 1, 1, 1, 1, 1, 1, 1, 1, 1, 1, 1, 1, 1, 1, 1, 1, 1, 1, 1, 1, 1, 1, 1, 1, 1, 1, 1, 1, 1, 1, 1, 1, 1, 1, 1, 1, 1, 1, 1, 1, 1, 1, 1, 1, 1, 1, 1, 1, 1, 1, 1, 1, 1, 1, 1, 1, 1, 1, 1, 1, 1, 1, 1, 1, 1, 1, 1, 1, 1, 1, 1, 1, 1, 1, 1, 1, 1, 1, 1, 1, 1, 1, 1, 1, 1, 1, 1, 1, 1, 1, 1, 1, 1, 1, 1, 1, 1, 1, 1, 1, 1, 1, 1, 1, 1, 1, 1, 1, 1, 1, 1, 1, 1, 1, 1, 1, 1, 1, 1, 1, 1, 1, 1, 1, 1, 1, 1, 1, 1, 1, 1, 1, 1, 1, 1, 1, 1, 1, 1, 1, 1, 1, 1, 1, 1, 1, 1, 1, 1, 1, 1, 1, 1, 1, 1, 1, 1, 1, 1, 1, 1, 1, 1, 1, 1, 2, 2, 2, 2, 2, 2, 2, 2, 2, 2, 2, 2, 2, 2, 2, 2, 2, 2, 2, 2, 2, 2, 2, 2, 2, 2, 2, 2, 2, 2, 3, 3, 3, 3, 3, 3, 3, 3, 3, 3, 3, 3, 3, 3, 3, 3, 3, 3, 3, 3, 3, 3, 3, 3, 3, 3, 3, 3, 3, 3, 3, 3, 3, 3, 4, 4, 4, 4, 4, 4, 4, 4, 4, 4, 4, 4, 4, 4, 4, 4, 4, 4, 4, 4, 4, 4, 4, 4, 4, 4, 4, 4, 4, 4, 4, 4, 4, 4, 4, 4, 4, 4, 4, 4, 4, 4, 4, 4, 4, 4, 4, 4, 4, 4, 4, 4, 4, 4, 4, 4, 4, 4, 5, 5, 5, 5, 5, 5, 5, 5, 5, 5, 5, 5, 5, 5, 5, 5, 5, 5, 5, 5, 5, 5, 5, 5, 5, 5, 5, 5, 5, 5, 5, 5, 5, 5, 5, 5, 6, 6, 6, 6, 6, 6, 6, 6, 6, 6, 6, 6, 6, 6, 6, 6, 6, 6, 6, 6, 6, 6, 6, 6, 6, 6, 6, 6, 6, 6, 6, 6, 6, 6, 6, 6, 6, 6, 6, 6, 6, 6, 7, 7, 7, 7, 7, 7, 7, 7, 7, 7, 7, 7, 7, 7, 7, 7, 7, 7, 7, 7, 7, 7, 7, 7, 7, 7, 7, 7, 7, 7])
_k = set([(0, 1), (0, 2), (0, 6), (0, 12), (1, 2), (1, 3), (1, 14), (2, 5), (2, 7), (3, 4), (3, 5), (3, 16), (4, 5), (4, 9), (4, 15), (5, 11), (6, 7), (6, 8), (6, 18), (7, 8), (7, 11), (8, 10), (8, 19), (9, 10), (9, 11), (9, 21), (10, 11), (10, 23), (12, 13), (12, 14), (12, 18), (13, 14), (13, 17), (13, 20), (14, 16), (15, 16), (15, 17), (15, 21), (16, 17), (17, 22), (18, 19), (18, 20), (19, 20), (19, 23), (20, 22), (21, 22), (21, 23), (22, 23), (24, 25), (24, 26), (24, 30), (24, 36), (25, 26), (25, 27), (25, 38), (26, 29), (26, 31), (27, 28), (27, 29), (27, 40), (28, 29), (28, 33), (28, 39), (29, 35), (30, 31), (30, 32), (30, 42), (31, 32), (31, 35), (32, 34), (32, 43), (33, 34), (33, 35), (33, 45), (34, 35), (34, 47), (36, 37), (36, 38), (36, 42), (37, 38), (37, 41), (37, 44), (38, 40), (39, 40), (39, 41), (39, 45), (40, 41), (41, 46), (42, 43), (42, 44), (43, 44), (43, 47), (44, 46), (45, 46), (45, 47), (46, 47), (48, 49), (48, 50), (48, 54), (48, 60), (49, 50), (49, 51), (49, 62), (50, 53), (50, 55), (51, 52), (51, 53), (51, 64), (52, 53), (52, 57), (52, 63), (53, 59), (54, 55), (54, 56), (54, 66), (55, 56), (55, 59), (56, 58), (56, 67), (57, 58), (57, 59), (57, 69), (58, 59), (58, 71), (60, 61), (60, 62), (60, 66), (61, 62), (61, 65), (61, 68), (62, 64), (63, 64), (63, 65), (63, 69), (64, 65), (65, 70), (66, 67), (66, 68), (67, 68), (67, 71), (68, 70), (69, 70), (69, 71), (70, 71), (72, 73), (72, 75), (72, 76), (73, 74), (73, 77), (74, 75), (74, 78), (75, 79), (76, 77), (76, 79), (77, 78), (78, 79), (80, 81), (80, 82), (80, 86), (80, 92), (81, 82), (81, 83), (81, 94), (82, 85), (82, 87), (83, 84), (83, 85), (83, 96), (84, 85), (84, 89), (84, 95), (85, 91), (86, 87), (86, 88), (86, 98), (87, 88), (87, 91), (88, 90), (88, 99), (89, 90), (89, 91), (89, 101), (90, 91), (90, 103), (92, 93), (92, 94), (92, 98), (93, 94), (93, 97), (93, 100), (94, 96), (95, 96), (95, 97), (95, 101), (96, 97), (97, 102), (98, 99), (98, 100), (99, 100), (99, 103), (100, 102), (101, 102), (101, 103), (102, 103), (104, 105), (104, 106), (104, 110), (104, 116), (105, 106), (105, 107), (105, 118), (106, 109), (106, 111), (107, 108), (107, 109), (107, 120), (108, 109), (108, 113), (108, 119), (109, 115), (110, 111), (110, 112), (110, 122), (111, 112), (111, 115), (112, 114), (112, 123), (113, 114), (113, 115), (113, 125), (114, 115), (114, 127), (116, 117), (116, 118), (116, 122), (117, 118), (117, 121), (117, 124), (118, 120), (119, 120), (119, 121), (119, 125), (120, 121), (121, 126), (122, 123), (122, 124), (123, 124), (123, 127), (124, 126), (125, 126), (125, 127), (126, 127), (128, 129), (128, 130), (128, 134), (128, 140), (129, 130), (129, 131), (129, 142), (130, 133), (130, 135), (131, 132), (131, 133), (131, 144), (132, 133), (132, 137), (132, 143), (133, 139), (134, 135), (134, 136), (134, 146), (135, 136), (135, 139), (136, 138), (136, 147), (137, 138), (137, 139), (137, 149), (138, 139), (138, 151), (140, 141), (140, 142), (140, 146), (141, 142), (141, 145), (141, 148), (142, 144), (143, 144), (143, 145), (143, 149), (144, 145), (145, 150), (146, 147), (146, 148), (147, 148), (147, 151), (148, 150), (149, 150), (149, 151), (150, 151), (152, 153), (152, 155), (152, 156), (153, 154), (153, 157), (154, 155), (154, 158), (155, 159), (156, 157), (156, 159), (157, 158), (158, 159), (160, 161), (160, 163), (160, 164), (161, 162), (161, 165), (162, 163), (162, 166), (163, 167), (164, 165), (164, 167), (165, 166), (166, 167), (168, 169), (168, 171), (168, 172), (169, 170), (169, 173), (170, 171), (170, 174), (171, 175), (172, 173), (172, 175), (173, 174), (174, 175), (176, 177), (176, 178), (176, 182), (176, 188), (177, 178), (177, 179), (177, 190), (178, 181), (178, 183), (179, 180), (179, 181), (179, 192), (180, 181), (180, 185), (180, 191), (181, 187), (182, 183), (182, 184), (182, 194), (183, 184), (183, 187), (184, 186), (184, 195), (185, 186), (185, 187), (185, 197), (186, 187), (186, 199), (188, 189), (188, 190), (188, 194), (189, 190), (189, 193), (189, 196), (190, 192), (191, 192), (191, 193), (191, 197), (192, 193), (193, 198), (194, 195), (194, 196), (195, 196), (195, 199), (196, 198), (197, 198), (197, 199), (198, 199), (200, 201), (200, 202), (200, 206), (200, 212), (201, 202), (201, 203), (201, 214), (202, 205), (202, 207), (203, 204), (203, 205), (203, 216), (204, 205), (204, 209), (204, 215), (205, 211), (206, 207), (206, 208), (206, 218), (207, 208), (207, 211), (208, 210), (208, 219), (209, 210), (209, 211), (209, 221), (210, 211), (210, 223), (212, 213), (212, 214), (212, 218), (213, 214), (213, 217), (213, 220), (214, 216), (215, 216), (215, 217), (215, 221), (216, 217), (217, 222), (218, 219), (218, 220), (219, 220), (219, 223), (220, 222), (221, 222), (221, 223), (222, 223), (224, 225), (224, 226), (224, 230), (224, 236), (225, 226), (225, 227), (225, 238), (226, 229), (226, 231), (227, 228), (227, 229), (227, 240), (228, 229), (228, 233), (228, 239), (229, 235), (230, 231), (230, 232), (230, 242), (231, 232), (231, 235), (232, 234), (232, 243), (233, 234), (233, 235), (233, 245), (234, 235), (234, 247), (236, 237), (236, 238), (236, 242), (237, 238), (237, 241), (237, 244), (238, 240), (239, 240), (239, 241), (239, 245), (240, 241), (241, 246), (242, 243), (242, 244), (243, 244), (243, 247), (244, 246), (245, 246), (245, 247), (246, 247), (248, 249), (248, 250), (248, 254), (248, 260), (249, 250), (249, 251), (249, 262), (250, 253), (250, 255), (251, 252), (251, 253), (251, 264), (252, 253), (252, 257), (252, 263), (253, 259), (254, 255), (254, 256), (254, 266), (255, 256), (255, 259), (256, 258), (256, 267), (257, 258), (257, 259), (257, 269), (258, 259), (258, 271), (260, 261), (260, 262), (260, 266), (261, 262), (261, 265), (261, 268), (262, 264), (263, 264), (263, 265), (263, 269), (264, 265), (265, 270), (266, 267), (266, 268), (267, 268), (267, 271), (268, 270), (269, 270), (269, 271), (270, 271), (272, 273), (272, 274), (272, 278), (272, 284), (273, 274), (273, 275), (273, 286), (274, 277), (274, 279), (275, 276), (275, 277), (275, 288), (276, 277), (276, 281), (276, 287), (277, 283), (278, 279), (278, 280), (278, 290), (279, 280), (279, 283), (280, 282), (280, 291), (281, 282), (281, 283), (281, 293), (282, 283), (282, 295), (284, 285), (284, 286), (284, 290), (285, 286), (285, 289), (285, 292), (286, 288), (287, 288), (287, 289), (287, 293), (288, 289), (289, 294), (290, 291), (290, 292), (291, 292), (291, 295), (292, 294), (293, 294), (293, 295), (294, 295), (296, 297), (296, 298), (296, 302), (296, 308), (297, 298), (297, 299), (297, 310), (298, 301), (298, 303), (299, 300), (299, 301), (299, 312), (300, 301), (300, 305), (300, 311), (301, 307), (302, 303), (302, 304), (302, 314), (303, 304), (303, 307), (304, 306), (304, 315), (305, 306), (305, 307), (305, 317), (306, 307), (306, 319), (308, 309), (308, 310), (308, 314), (309, 310), (309, 313), (309, 316), (310, 312), (311, 312), (311, 313), (311, 317), (312, 313), (313, 318), (314, 315), (314, 316), (315, 316), (315, 319), (316, 318), (317, 318), (317, 319), (318, 319), (320, 321), (320, 322), (320, 326), (320, 332), (321, 322), (321, 323), (321, 334), (322, 325), (322, 327), (323, 324), (323, 325), (323, 336), (324, 325), (324, 329), (324, 335), (325, 331), (326, 327), (326, 328), (326, 338), (327, 328), (327, 331), (328, 330), (328, 339), (329, 330), (329, 331), (329, 341), (330, 331), (330, 343), (332, 333), (332, 334), (332, 338), (333, 334), (333, 337), (333, 340), (334, 336), (335, 336), (335, 337), (335, 341), (336, 337), (337, 342), (338, 339), (338, 340), (339, 340), (339, 343), (340, 342), (341, 342), (341, 343), (342, 343), (344, 345), (344, 346), (344, 350), (344, 356), (345, 346), (345, 347), (345, 358), (346, 349), (346, 351), (347, 348), (347, 349), (347, 360), (348, 349), (348, 353), (348, 359), (349, 355), (350, 351), (350, 352), (350, 362), (351, 352), (351, 355), (352, 354), (352, 363), (353, 354), (353, 355), (353, 365), (354, 355), (354, 367), (356, 357), (356, 358), (356, 362), (357, 358), (357, 361), (357, 364), (358, 360), (359, 360), (359, 361), (359, 365), (360, 361), (361, 366), (362, 363), (362, 364), (363, 364), (363, 367), (364, 366), (365, 366), (365, 367), (366, 367), (368, 369), (368, 370), (368, 374), (368, 380), (369, 370), (369, 371), (369, 382), (370, 373), (370, 375), (371, 372), (371, 373), (371, 384), (372, 373), (372, 377), (372, 383), (373, 379), (374, 375), (374, 376), (374, 386), (375, 376), (375, 379), (376, 378), (376, 387), (377, 378), (377, 379), (377, 389), (378, 379), (378, 391), (380, 381), (380, 382), (380, 386), (381, 382), (381, 385), (381, 388), (382, 384), (383, 384), (383, 385), (383, 389), (384, 385), (385, 390), (386, 387), (386, 388), (387, 388), (387, 391), (388, 390), (389, 390), (389, 391), (390, 391), (392, 393), (392, 395), (392, 396), (393, 394), (393, 397), (394, 395), (394, 398), (395, 399), (396, 397), (396, 399), (397, 398), (398, 399), (400, 401), (400, 403), (400, 404), (401, 402), (401, 405), (402, 403), (402, 406), (403, 407), (404, 405), (404, 407), (405, 406), (406, 407), (408, 409), (408, 411), (408, 412), (409, 410), (409, 413), (410, 411), (410, 414), (411, 415), (412, 413), (412, 415), (413, 414), (414, 415), (416, 417), (416, 419), (416, 420), (417, 418), (417, 421), (418, 419), (418, 422), (419, 423), (420, 421), (420, 423), (421, 422), (422, 423), (424, 425), (424, 427), (424, 428), (425, 426), (425, 429), (426, 427), (426, 430), (427, 431), (428, 429), (428, 431), (429, 430), (430, 431), (432, 433), (432, 435), (432, 436), (433, 434), (433, 437), (434, 435), (434, 438), (435, 439), (436, 440), (437, 441), (438, 442), (439, 443), (440, 444), (441, 445), (442, 446), (443, 447), (444, 448), (445, 449), (446, 450), (447, 451), (448, 452), (449, 453), (450, 454), (451, 455), (452, 456), (453, 457), (454, 458), (455, 459), (456, 460), (457, 461), (458, 462), (459, 463), (460, 464), (461, 465), (462, 466), (463, 467), (464, 465), (464, 467), (465, 466), (466, 467), (468, 469), (468, 470), (468, 474), (468, 480), (469, 470), (469, 471), (469, 482), (470, 473), (470, 475), (471, 472), (471, 473), (471, 484), (472, 473), (472, 477), (472, 483), (473, 479), (474, 475), (474, 476), (474, 486), (475, 476), (475, 479), (476, 478), (476, 487), (477, 478), (477, 479), (477, 489), (478, 479), (478, 491), (480, 481), (480, 482), (480, 486), (481, 482), (481, 485), (481, 488), (482, 484), (483, 484), (483, 485), (483, 489), (484, 485), (485, 490), (486, 487), (486, 488), (487, 488), (487, 491), (488, 490), (489, 490), (489, 491), (490, 491), (492, 493), (492, 494), (492, 498), (492, 504), (493, 494), (493, 495), (493, 506), (494, 497), (494, 499), (495, 496), (495, 497), (495, 508), (496, 497), (496, 501), (496, 507), (497, 503), (498, 499), (498, 500), (498, 510), (499, 500), (499, 503), (500, 502), (500, 511), (501, 502), (501, 503), (501, 513), (502, 503), (502, 515), (504, 505), (504, 506), (504, 510), (505, 506), (505, 509), (505, 512), (506, 508), (507, 508), (507, 509), (507, 513), (508, 509), (509, 514), (510, 511), (510, 512), (511, 512), (511, 515), (512, 514), (513, 514), (513, 515), (514, 515), (516, 517), (516, 519), (516, 520), (517, 518), (517, 521), (518, 519), (518, 522), (519, 523), (520, 521), (520, 523), (521, 522), (522, 523), (524, 525), (524, 527), (524, 528), (525, 526), (525, 529), (526, 527), (526, 530), (527, 531), (528, 529), (528, 531), (529, 530), (530, 531), (532, 533), (532, 535), (532, 536), (533, 534), (533, 537), (534, 535), (534, 538), (535, 539), (536, 537), (536, 539), (537, 538), (538, 539), (540, 541), (540, 543), (540, 544), (541, 542), (541, 545), (542, 543), (542, 546), (543, 547), (544, 545), (544, 547), (545, 546), (546, 547), (548, 549), (548, 551), (548, 552), (549, 550), (549, 553), (550, 551), (550, 554), (551, 555), (552, 553), (552, 555), (553, 554), (554, 555), (556, 557), (556, 559), (556, 560), (557, 558), (557, 561), (558, 559), (558, 562), (559, 563), (560, 561), (560, 563), (561, 562), (562, 563), (564, 565), (564, 567), (564, 568), (565, 566), (565, 569), (566, 567), (566, 570), (567, 571), (568, 569), (568, 571), (569, 570), (570, 571), (572, 573), (572, 575), (572, 576), (573, 574), (573, 577), (574, 575), (574, 578), (575, 579), (576, 577), (576, 579), (577, 578), (578, 579), (580, 581), (580, 583), (580, 584), (581, 582), (581, 585), (582, 583), (582, 586), (583, 587), (584, 585), (584, 587), (585, 586), (586, 587), (588, 589), (588, 591), (588, 592), (589, 590), (589, 593), (590, 591), (590, 594), (591, 595), (592, 593), (592, 595), (593, 594), (594, 595), (596, 597), (596, 599), (596, 600), (597, 598), (597, 601), (598, 599), (598, 602), (599, 603), (600, 601), (600, 603), (601, 602), (602, 603), (604, 605), (604, 607), (604, 608), (605, 606), (605, 609), (606, 607), (606, 610), (607, 611), (608, 609), (608, 611), (609, 610), (610, 611), (612, 613), (612, 615), (612, 616), (613, 614), (613, 617), (614, 615), (614, 618), (615, 619), (616, 617), (616, 619), (617, 618), (618, 619), (620, 621), (620, 623), (620, 624), (621, 622), (621, 625), (622, 623), (622, 626), (623, 627), (624, 625), (624, 627), (625, 626), (626, 627), (628, 629), (628, 631), (628, 632), (629, 630), (629, 633), (630, 631), (630, 634), (631, 635), (632, 633), (632, 635), (633, 634), (634, 635), (636, 637), (636, 639), (636, 640), (637, 638), (637, 641), (638, 639), (638, 642), (639, 643), (640, 641), (640, 643), (641, 642), (642, 643), (644, 645), (644, 647), (644, 648), (645, 646), (645, 649), (646, 647), (646, 650), (647, 651), (648, 649), (648, 651), (649, 650), (650, 651), (652, 653), (652, 655), (652, 656), (653, 654), (653, 657), (654, 655), (654, 658), (655, 659), (656, 657), (656, 659), (657, 658), (658, 659), (660, 661), (660, 663), (660, 664), (661, 662), (661, 665), (662, 663), (662, 666), (663, 667), (664, 665), (664, 667), (665, 666), (666, 667)])
me_ruin_module.attributes.new('sharp_edge', 'BOOLEAN', 'EDGE').data.foreach_set('value', [ (min(e.vertices), max(e.vertices)) in _k for e in me_ruin_module.edges])
me_ruin_module.materials.append(mat_vi_fa_s_cool_granite)
me_ruin_module.materials.append(mat_vi_fa_s_warm_sandstone)
me_ruin_module.materials.append(mat_vi_fa_void_slate)
me_ruin_module.materials.append(mat_vi_fa_s_hi_limestone)
me_ruin_module.materials.append(mat_vi_fa_s_mid_limestone)
me_ruin_module.materials.append(mat_vi_fa_s_base_limestone)
me_ruin_module.materials.append(mat_vi_fa_moss_grass)
me_ruin_module.materials.append(mat_vi_fa_s_dk_slate)
me_ruin_module.update()

# ---- objects
ob_ruin_module = bpy.data.objects.new('ruin_module', me_ruin_module)

# ---- transforms, parenting, visibility, modifiers, constraints
ob_ruin_module.location = (0.0, 0.0, 0.0)

# ---- collection membership
scene.collection.objects.link(ob_ruin_module)

# ---- scene / render settings (as saved in the file)
scene.frame_start = 1; scene.frame_end = 250; scene.frame_set(1)
scene.render.engine = 'CYCLES'
scene.render.resolution_x = 420
scene.render.resolution_y = 420
scene.render.bake_bias = 0.0
scene.render.bake_samples = 0
scene.render.compositor_device = 'GPU'
scene.cycles.samples = 24
scene.cycles.adaptive_threshold = 0.05
scene.cycles.max_bounces = 4
scene.cycles.diffuse_bounces = 2
scene.cycles.glossy_bounces = 2
scene.cycles.transmission_bounces = 2
scene.cycles.transparent_max_bounces = 4
scene.eevee.taa_render_samples = 48
scene.eevee.use_volume_custom_range = False
scene.eevee.fast_gi_thickness_near = 0.1
scene.eevee.fast_gi_thickness_far = 0.0
scene.eevee.ray_tracing_options.screen_trace_thickness = 0.1
scene.view_settings.view_transform = 'Standard'
bpy.context.view_layer.update()

# ---- added for rendering (the .blend has no active camera): camera
cam_auto = bpy.data.cameras.new('AutoCamera')
cam_auto.lens = 50.0
cam_auto.sensor_width = 36.0
cam_auto.clip_end = 1021.27
ob_auto_camera = bpy.data.objects.new('AutoCamera', cam_auto)
scene.collection.objects.link(ob_auto_camera)
ob_auto_camera.location = (58.1923, -69.8308, 67.1342)
ob_auto_camera.rotation_euler = (1.09748, -7.21219e-08, 0.694738)
scene.camera = ob_auto_camera
bpy.context.view_layer.update()
